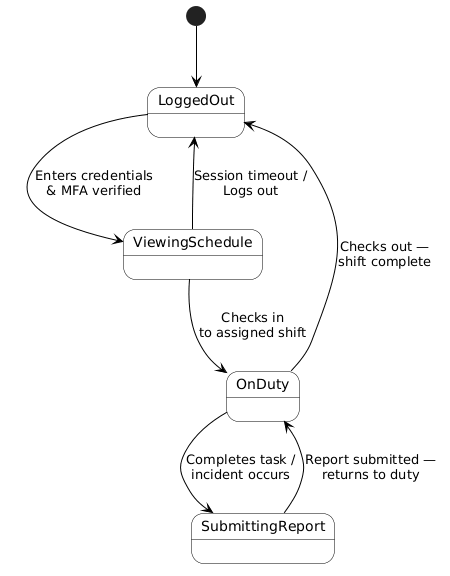

The diagram above was rendered by PlantUML. Its source (embedded in the PNG):
@startuml
skinparam state {
  BackgroundColor white
  BorderColor black
  ArrowColor black
  FontName Arial
}

[*] --> LoggedOut

LoggedOut --> ViewingSchedule : Enters credentials\n& MFA verified

ViewingSchedule --> LoggedOut : Session timeout /\nLogs out
ViewingSchedule --> OnDuty : Checks in\nto assigned shift

OnDuty --> SubmittingReport : Completes task /\nincident occurs
SubmittingReport --> OnDuty : Report submitted —\nreturns to duty
OnDuty --> LoggedOut : Checks out —\nshift complete
@enduml